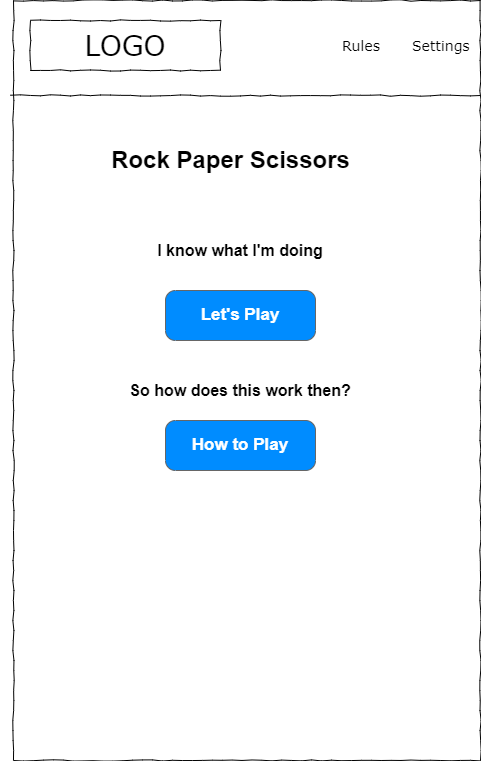

The diagram above was exported from draw.io. Its source (the exported page's mxGraphModel, read from the mxfile embedded in the PNG):
<mxGraphModel dx="1102" dy="857" grid="1" gridSize="10" guides="1" tooltips="1" connect="1" arrows="1" fold="1" page="1" pageScale="1" pageWidth="583" pageHeight="827" math="0" shadow="0">
  <root>
    <mxCell id="M9b91dT1t4N5H9DZziAj-0" />
    <mxCell id="M9b91dT1t4N5H9DZziAj-1" parent="M9b91dT1t4N5H9DZziAj-0" />
    <mxCell id="M9b91dT1t4N5H9DZziAj-2" value="" style="whiteSpace=wrap;html=1;rounded=0;shadow=0;labelBackgroundColor=none;strokeColor=#000000;strokeWidth=1;fillColor=none;fontFamily=Verdana;fontSize=12;fontColor=#000000;align=center;comic=1;" vertex="1" parent="M9b91dT1t4N5H9DZziAj-1">
      <mxGeometry x="60" y="40" width="467" height="760" as="geometry" />
    </mxCell>
    <mxCell id="M9b91dT1t4N5H9DZziAj-3" value="LOGO" style="whiteSpace=wrap;html=1;rounded=0;shadow=0;labelBackgroundColor=none;strokeWidth=1;fontFamily=Verdana;fontSize=28;align=center;comic=1;" vertex="1" parent="M9b91dT1t4N5H9DZziAj-1">
      <mxGeometry x="77" y="60" width="190" height="50" as="geometry" />
    </mxCell>
    <mxCell id="M9b91dT1t4N5H9DZziAj-4" value="Rules" style="text;html=1;points=[];align=left;verticalAlign=top;spacingTop=-4;fontSize=14;fontFamily=Verdana" vertex="1" parent="M9b91dT1t4N5H9DZziAj-1">
      <mxGeometry x="387" y="75" width="60" height="20" as="geometry" />
    </mxCell>
    <mxCell id="M9b91dT1t4N5H9DZziAj-5" value="Settings" style="text;html=1;points=[];align=left;verticalAlign=top;spacingTop=-4;fontSize=14;fontFamily=Verdana" vertex="1" parent="M9b91dT1t4N5H9DZziAj-1">
      <mxGeometry x="457" y="75" width="60" height="20" as="geometry" />
    </mxCell>
    <mxCell id="M9b91dT1t4N5H9DZziAj-6" value="" style="line;strokeWidth=1;html=1;rounded=0;shadow=0;labelBackgroundColor=none;fillColor=none;fontFamily=Verdana;fontSize=14;fontColor=#000000;align=center;comic=1;" vertex="1" parent="M9b91dT1t4N5H9DZziAj-1">
      <mxGeometry x="57" y="130" width="470" height="10" as="geometry" />
    </mxCell>
    <mxCell id="M9b91dT1t4N5H9DZziAj-8" value="Rock Paper Scissors" style="text;strokeColor=none;fillColor=none;html=1;fontSize=24;fontStyle=1;verticalAlign=middle;align=center;" vertex="1" parent="M9b91dT1t4N5H9DZziAj-1">
      <mxGeometry x="227" y="180" width="100" height="40" as="geometry" />
    </mxCell>
    <mxCell id="Sw-lIH8-18IhZufoZxIB-0" value="Let's Play" style="strokeWidth=1;shadow=0;dashed=0;align=center;html=1;shape=mxgraph.mockup.buttons.button;strokeColor=#666666;fontColor=#ffffff;mainText=;buttonStyle=round;fontSize=17;fontStyle=1;fillColor=#008cff;whiteSpace=wrap;" vertex="1" parent="M9b91dT1t4N5H9DZziAj-1">
      <mxGeometry x="212" y="330" width="150" height="50" as="geometry" />
    </mxCell>
    <mxCell id="Sw-lIH8-18IhZufoZxIB-1" value="How to Play" style="strokeWidth=1;shadow=0;dashed=0;align=center;html=1;shape=mxgraph.mockup.buttons.button;strokeColor=#666666;fontColor=#ffffff;mainText=;buttonStyle=round;fontSize=17;fontStyle=1;fillColor=#008cff;whiteSpace=wrap;" vertex="1" parent="M9b91dT1t4N5H9DZziAj-1">
      <mxGeometry x="212" y="460" width="150" height="50" as="geometry" />
    </mxCell>
    <UserObject label="&lt;font size=&quot;1&quot; style=&quot;&quot;&gt;&lt;b style=&quot;font-size: 16px;&quot;&gt;I know what I'm doing&lt;/b&gt;&lt;/font&gt;" placeholders="1" name="Variable" id="Sw-lIH8-18IhZufoZxIB-2">
      <mxCell style="text;html=1;strokeColor=none;fillColor=none;align=center;verticalAlign=middle;whiteSpace=wrap;overflow=hidden;" vertex="1" parent="M9b91dT1t4N5H9DZziAj-1">
        <mxGeometry x="47" y="270" width="480" height="40" as="geometry" />
      </mxCell>
    </UserObject>
    <UserObject label="&lt;font size=&quot;1&quot; style=&quot;&quot;&gt;&lt;b style=&quot;font-size: 16px;&quot;&gt;So how does this work then?&lt;/b&gt;&lt;/font&gt;" placeholders="1" name="Variable" id="Sw-lIH8-18IhZufoZxIB-3">
      <mxCell style="text;html=1;strokeColor=none;fillColor=none;align=center;verticalAlign=middle;whiteSpace=wrap;overflow=hidden;" vertex="1" parent="M9b91dT1t4N5H9DZziAj-1">
        <mxGeometry x="47" y="410" width="480" height="40" as="geometry" />
      </mxCell>
    </UserObject>
  </root>
</mxGraphModel>